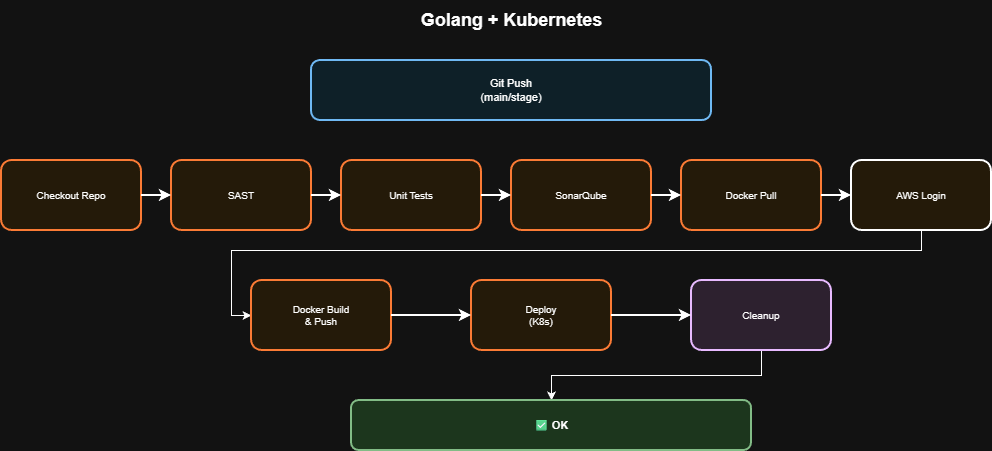

The diagram above was exported from draw.io. Its source (the exported page's mxGraphModel, read from the mxfile embedded in the PNG):
<mxGraphModel dx="1426" dy="777" grid="1" gridSize="10" guides="1" tooltips="1" connect="1" arrows="1" fold="1" page="1" pageScale="1" pageWidth="1200" pageHeight="800" background="#ffffff" math="0" shadow="0">
  <root>
    <mxCell id="0" />
    <mxCell id="1" parent="0" />
    <mxCell id="title" value="Golang + Kubernetes" style="text;html=1;fontSize=18;fontStyle=1;align=center;verticalAlign=middle;" parent="1" vertex="1">
      <mxGeometry x="300" y="20" width="600" height="40" as="geometry" />
    </mxCell>
    <mxCell id="trigger" value="Git Push&#10;(main/stage)" style="rounded=1;whiteSpace=wrap;html=1;fontSize=11;fillColor=#e1f5ff;strokeColor=#01579b;strokeWidth=2;" parent="1" vertex="1">
      <mxGeometry x="400" y="80" width="400" height="60" as="geometry" />
    </mxCell>
    <mxCell id="s1" value="Checkout Repo" style="rounded=1;whiteSpace=wrap;html=1;fontSize=10;fillColor=#fff3e0;strokeColor=#e65100;strokeWidth=2;" parent="1" vertex="1">
      <mxGeometry x="90" y="180" width="140" height="70" as="geometry" />
    </mxCell>
    <mxCell id="s2" value="SAST" style="rounded=1;whiteSpace=wrap;html=1;fontSize=10;fillColor=#fff3e0;strokeColor=#e65100;strokeWidth=2;" parent="1" vertex="1">
      <mxGeometry x="260" y="180" width="140" height="70" as="geometry" />
    </mxCell>
    <mxCell id="s3" value="Unit Tests" style="rounded=1;whiteSpace=wrap;html=1;fontSize=10;fillColor=#fff3e0;strokeColor=#e65100;strokeWidth=2;" parent="1" vertex="1">
      <mxGeometry x="430" y="180" width="140" height="70" as="geometry" />
    </mxCell>
    <mxCell id="s4" value="SonarQube" style="rounded=1;whiteSpace=wrap;html=1;fontSize=10;fillColor=#fff3e0;strokeColor=#e65100;strokeWidth=2;" parent="1" vertex="1">
      <mxGeometry x="600" y="180" width="140" height="70" as="geometry" />
    </mxCell>
    <mxCell id="s5" value="Docker Pull" style="rounded=1;whiteSpace=wrap;html=1;fontSize=10;fillColor=#fff3e0;strokeColor=#e65100;strokeWidth=2;" parent="1" vertex="1">
      <mxGeometry x="770" y="180" width="140" height="70" as="geometry" />
    </mxCell>
    <mxCell id="JNSgqdtloRjGVzisHl_u-1" style="edgeStyle=orthogonalEdgeStyle;rounded=0;orthogonalLoop=1;jettySize=auto;html=1;entryX=0;entryY=0.5;entryDx=0;entryDy=0;" edge="1" parent="1" source="s6" target="s7">
      <mxGeometry relative="1" as="geometry">
        <Array as="points">
          <mxPoint x="1010" y="270" />
          <mxPoint x="320" y="270" />
          <mxPoint x="320" y="335" />
        </Array>
      </mxGeometry>
    </mxCell>
    <mxCell id="s6" value="AWS Login" style="rounded=1;whiteSpace=wrap;html=1;fontSize=10;fillColor=#fff3e0;strokeColor:#e65100;strokeWidth=2;" parent="1" vertex="1">
      <mxGeometry x="940" y="180" width="140" height="70" as="geometry" />
    </mxCell>
    <mxCell id="s7" value="Docker Build&#10;&amp; Push" style="rounded=1;whiteSpace=wrap;html=1;fontSize=10;fillColor=#fff3e0;strokeColor=#e65100;strokeWidth=2;" parent="1" vertex="1">
      <mxGeometry x="340" y="300" width="140" height="70" as="geometry" />
    </mxCell>
    <mxCell id="s8" value="Deploy&#10;(K8s)" style="rounded=1;whiteSpace=wrap;html=1;fontSize=10;fillColor=#fff3e0;strokeColor=#e65100;strokeWidth=2;" parent="1" vertex="1">
      <mxGeometry x="560" y="300" width="140" height="70" as="geometry" />
    </mxCell>
    <mxCell id="JNSgqdtloRjGVzisHl_u-2" style="edgeStyle=orthogonalEdgeStyle;rounded=0;orthogonalLoop=1;jettySize=auto;html=1;entryX=0.5;entryY=0;entryDx=0;entryDy=0;" edge="1" parent="1" source="s9" target="success">
      <mxGeometry relative="1" as="geometry" />
    </mxCell>
    <mxCell id="s9" value="Cleanup" style="rounded=1;whiteSpace=wrap;html=1;fontSize=10;fillColor=#f3e5f5;strokeColor=#4a148c;strokeWidth=2;" parent="1" vertex="1">
      <mxGeometry x="780" y="300" width="140" height="70" as="geometry" />
    </mxCell>
    <mxCell id="success" value="✅ OK" style="rounded=1;whiteSpace=wrap;html=1;fontSize=11;fontStyle=1;fillColor=#c8e6c9;strokeColor=#1b5e20;strokeWidth=2;" parent="1" vertex="1">
      <mxGeometry x="440" y="420" width="400" height="50" as="geometry" />
    </mxCell>
    <mxCell id="arrow2" value="" style="endArrow=classic;html=1;strokeWidth=2;strokeColor:#666;" parent="1" source="s1" target="s2" edge="1">
      <mxGeometry relative="1" as="geometry" />
    </mxCell>
    <mxCell id="arrow3" value="" style="endArrow=classic;html=1;strokeWidth=2;strokeColor:#666;" parent="1" source="s2" target="s3" edge="1">
      <mxGeometry relative="1" as="geometry" />
    </mxCell>
    <mxCell id="arrow4" value="" style="endArrow=classic;html=1;strokeWidth=2;strokeColor:#666;" parent="1" source="s3" target="s4" edge="1">
      <mxGeometry relative="1" as="geometry" />
    </mxCell>
    <mxCell id="arrow5" value="" style="endArrow=classic;html=1;strokeWidth=2;strokeColor:#666;" parent="1" source="s4" target="s5" edge="1">
      <mxGeometry relative="1" as="geometry" />
    </mxCell>
    <mxCell id="arrow6" value="" style="endArrow=classic;html=1;strokeWidth=2;strokeColor:#666;" parent="1" source="s5" target="s6" edge="1">
      <mxGeometry relative="1" as="geometry" />
    </mxCell>
    <mxCell id="arrow8" value="" style="endArrow=classic;html=1;strokeWidth=2;strokeColor:#666;" parent="1" source="s7" target="s8" edge="1">
      <mxGeometry relative="1" as="geometry" />
    </mxCell>
    <mxCell id="arrow9" value="" style="endArrow=classic;html=1;strokeWidth=2;strokeColor:#666;" parent="1" source="s8" target="s9" edge="1">
      <mxGeometry relative="1" as="geometry" />
    </mxCell>
  </root>
</mxGraphModel>